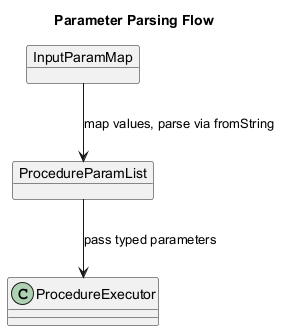

The diagram above was rendered by PlantUML. Its source (embedded in the PNG):
@startuml
title Parameter Parsing Flow

object InputParamMap
object ProcedureParamList

InputParamMap --> ProcedureParamList: map values, parse via fromString
ProcedureParamList --> ProcedureExecutor: pass typed parameters
@enduml